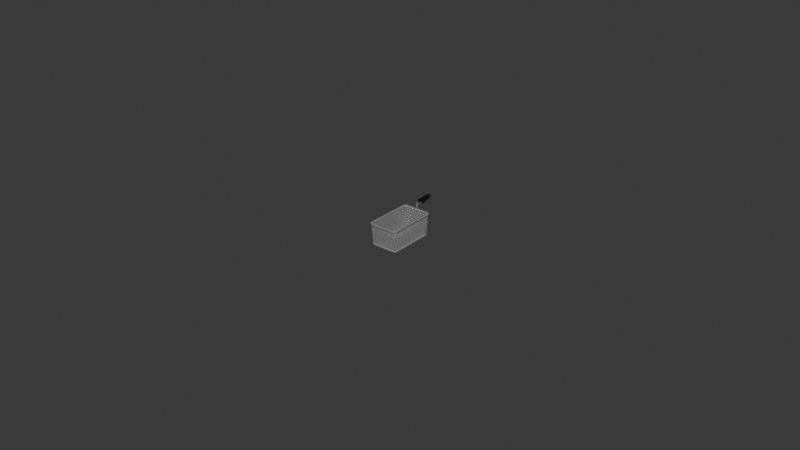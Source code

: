 # Source: fryer-basket.blend  (saved by Blender 4.1.24; exported with 4.5.12 LTS)
import bpy
from mathutils import Matrix  # noqa: F401  (used for matrix-valued properties, if any)

bpy.ops.wm.read_factory_settings(use_empty=True)
scene = bpy.context.scene
scene.name = 'Scene'

# ---- collections
col_collection = bpy.data.collections.new('Collection'); scene.collection.children.link(col_collection)
col_basket = bpy.data.collections.new('Basket'); col_collection.children.link(col_basket)
col_handle = bpy.data.collections.new('handle'); col_basket.children.link(col_handle)

# ---- materials (node trees are filled in below, after node groups)
mat_material_003 = bpy.data.materials.new('Material.003')
mat_material_003.use_transparent_shadow = False
mat_material_002 = bpy.data.materials.new('Material.002')
mat_material_002.use_transparent_shadow = False
mat_material_001 = bpy.data.materials.new('Material.001')
mat_material_001.use_transparent_shadow = False
mat_material_006 = bpy.data.materials.new('Material.006')
mat_material_006.use_transparent_shadow = False
mat_material_007 = bpy.data.materials.new('Material.007')
mat_material_007.use_transparent_shadow = False
mat_material_008 = bpy.data.materials.new('Material.008')
mat_material_008.use_transparent_shadow = False
mat_material_009 = bpy.data.materials.new('Material.009')
mat_material_009.use_transparent_shadow = False
mat_material_010 = bpy.data.materials.new('Material.010')
mat_material_010.use_transparent_shadow = False
mat_material_011 = bpy.data.materials.new('Material.011')
mat_material_011.use_transparent_shadow = False
mat_material_012 = bpy.data.materials.new('Material.012')
mat_material_012.use_transparent_shadow = False
mat_material_013 = bpy.data.materials.new('Material.013')
mat_material_013.use_transparent_shadow = False
mat_material_014 = bpy.data.materials.new('Material.014')
mat_material_014.use_transparent_shadow = False
mat_material_015 = bpy.data.materials.new('Material.015')
mat_material_015.use_transparent_shadow = False
mat_material_016 = bpy.data.materials.new('Material.016')
mat_material_016.use_transparent_shadow = False
mat_material_004 = bpy.data.materials.new('Material.004')
mat_material_004.use_transparent_shadow = False
mat_material_005 = bpy.data.materials.new('Material.005')
mat_material_005.use_transparent_shadow = False
mat_material_017 = bpy.data.materials.new('Material.017')
mat_material_017.use_transparent_shadow = False

# ---- material node trees
mat_material_003.use_nodes = True; mat_material_003.node_tree.nodes.clear()
_N = mat_material_003.node_tree.nodes; _L = mat_material_003.node_tree.links
n0 = _N.new('ShaderNodeBsdfPrincipled'); n0.name = 'Principled BSDF'; n0.location = (10, 300)
n0.inputs[0].default_value = (0.5395, 0.5395, 0.5395, 1.0)
n0.inputs[1].default_value = 0.6
n0.inputs[2].default_value = 0.0
n1 = _N.new('ShaderNodeOutputMaterial'); n1.name = 'Material Output'; n1.location = (300, 300)
_L.new(n0.outputs[0], n1.inputs[0])
n1.is_active_output = True
mat_material_002.use_nodes = True; mat_material_002.node_tree.nodes.clear()
_N = mat_material_002.node_tree.nodes; _L = mat_material_002.node_tree.links
n0 = _N.new('ShaderNodeBsdfPrincipled'); n0.name = 'Principled BSDF'; n0.location = (10, 300)
n0.inputs[0].default_value = (0.5395, 0.5395, 0.5395, 1.0)
n0.inputs[1].default_value = 0.6
n0.inputs[2].default_value = 0.0
n1 = _N.new('ShaderNodeOutputMaterial'); n1.name = 'Material Output'; n1.location = (300, 300)
_L.new(n0.outputs[0], n1.inputs[0])
n1.is_active_output = True
mat_material_001.use_nodes = True; mat_material_001.node_tree.nodes.clear()
_N = mat_material_001.node_tree.nodes; _L = mat_material_001.node_tree.links
n0 = _N.new('ShaderNodeBsdfPrincipled'); n0.name = 'Principled BSDF'; n0.location = (10, 300)
n0.inputs[0].default_value = (0.5404, 0.5404, 0.5404, 1.0)
n0.inputs[1].default_value = 0.6
n0.inputs[2].default_value = 0.0
n1 = _N.new('ShaderNodeOutputMaterial'); n1.name = 'Material Output'; n1.location = (300, 300)
_L.new(n0.outputs[0], n1.inputs[0])
n1.is_active_output = True
mat_material_006.use_nodes = True; mat_material_006.node_tree.nodes.clear()
_N = mat_material_006.node_tree.nodes; _L = mat_material_006.node_tree.links
n0 = _N.new('ShaderNodeBsdfPrincipled'); n0.name = 'Principled BSDF'; n0.location = (10, 300)
n0.inputs[0].default_value = (0.5395, 0.5395, 0.5395, 1.0)
n0.inputs[1].default_value = 0.6
n0.inputs[2].default_value = 0.0
n1 = _N.new('ShaderNodeOutputMaterial'); n1.name = 'Material Output'; n1.location = (300, 300)
_L.new(n0.outputs[0], n1.inputs[0])
n1.is_active_output = True
mat_material_007.use_nodes = True; mat_material_007.node_tree.nodes.clear()
_N = mat_material_007.node_tree.nodes; _L = mat_material_007.node_tree.links
n0 = _N.new('ShaderNodeBsdfPrincipled'); n0.name = 'Principled BSDF'; n0.location = (10, 300)
n0.inputs[0].default_value = (0.5395, 0.5395, 0.5395, 1.0)
n0.inputs[1].default_value = 0.6
n0.inputs[2].default_value = 0.0
n1 = _N.new('ShaderNodeOutputMaterial'); n1.name = 'Material Output'; n1.location = (300, 300)
_L.new(n0.outputs[0], n1.inputs[0])
n1.is_active_output = True
mat_material_008.use_nodes = True; mat_material_008.node_tree.nodes.clear()
_N = mat_material_008.node_tree.nodes; _L = mat_material_008.node_tree.links
n0 = _N.new('ShaderNodeBsdfPrincipled'); n0.name = 'Principled BSDF'; n0.location = (10, 300)
n0.inputs[0].default_value = (0.5395, 0.5395, 0.5395, 1.0)
n0.inputs[1].default_value = 0.6
n0.inputs[2].default_value = 0.0
n1 = _N.new('ShaderNodeOutputMaterial'); n1.name = 'Material Output'; n1.location = (300, 300)
_L.new(n0.outputs[0], n1.inputs[0])
n1.is_active_output = True
mat_material_009.use_nodes = True; mat_material_009.node_tree.nodes.clear()
_N = mat_material_009.node_tree.nodes; _L = mat_material_009.node_tree.links
n0 = _N.new('ShaderNodeBsdfPrincipled'); n0.name = 'Principled BSDF'; n0.location = (10, 300)
n0.inputs[0].default_value = (0.5395, 0.5395, 0.5395, 1.0)
n0.inputs[1].default_value = 0.6
n0.inputs[2].default_value = 0.0
n1 = _N.new('ShaderNodeOutputMaterial'); n1.name = 'Material Output'; n1.location = (300, 300)
_L.new(n0.outputs[0], n1.inputs[0])
n1.is_active_output = True
mat_material_010.use_nodes = True; mat_material_010.node_tree.nodes.clear()
_N = mat_material_010.node_tree.nodes; _L = mat_material_010.node_tree.links
n0 = _N.new('ShaderNodeBsdfPrincipled'); n0.name = 'Principled BSDF'; n0.location = (10, 300)
n0.inputs[0].default_value = (0.5395, 0.5395, 0.5395, 1.0)
n0.inputs[1].default_value = 0.6
n0.inputs[2].default_value = 0.0
n1 = _N.new('ShaderNodeOutputMaterial'); n1.name = 'Material Output'; n1.location = (300, 300)
_L.new(n0.outputs[0], n1.inputs[0])
n1.is_active_output = True
mat_material_011.use_nodes = True; mat_material_011.node_tree.nodes.clear()
_N = mat_material_011.node_tree.nodes; _L = mat_material_011.node_tree.links
n0 = _N.new('ShaderNodeBsdfPrincipled'); n0.name = 'Principled BSDF'; n0.location = (10, 300)
n0.inputs[0].default_value = (0.5395, 0.5395, 0.5395, 1.0)
n0.inputs[1].default_value = 0.6
n0.inputs[2].default_value = 0.0
n1 = _N.new('ShaderNodeOutputMaterial'); n1.name = 'Material Output'; n1.location = (300, 300)
_L.new(n0.outputs[0], n1.inputs[0])
n1.is_active_output = True
mat_material_012.use_nodes = True; mat_material_012.node_tree.nodes.clear()
_N = mat_material_012.node_tree.nodes; _L = mat_material_012.node_tree.links
n0 = _N.new('ShaderNodeBsdfPrincipled'); n0.name = 'Principled BSDF'; n0.location = (10, 300)
n0.inputs[0].default_value = (0.5395, 0.5395, 0.5395, 1.0)
n0.inputs[1].default_value = 0.6
n0.inputs[2].default_value = 0.0
n1 = _N.new('ShaderNodeOutputMaterial'); n1.name = 'Material Output'; n1.location = (300, 300)
_L.new(n0.outputs[0], n1.inputs[0])
n1.is_active_output = True
mat_material_013.use_nodes = True; mat_material_013.node_tree.nodes.clear()
_N = mat_material_013.node_tree.nodes; _L = mat_material_013.node_tree.links
n0 = _N.new('ShaderNodeBsdfPrincipled'); n0.name = 'Principled BSDF'; n0.location = (10, 300)
n0.inputs[0].default_value = (0.5395, 0.5395, 0.5395, 1.0)
n0.inputs[1].default_value = 0.6
n0.inputs[2].default_value = 0.0
n1 = _N.new('ShaderNodeOutputMaterial'); n1.name = 'Material Output'; n1.location = (300, 300)
_L.new(n0.outputs[0], n1.inputs[0])
n1.is_active_output = True
mat_material_014.use_nodes = True; mat_material_014.node_tree.nodes.clear()
_N = mat_material_014.node_tree.nodes; _L = mat_material_014.node_tree.links
n0 = _N.new('ShaderNodeBsdfPrincipled'); n0.name = 'Principled BSDF'; n0.location = (10, 300)
n0.inputs[0].default_value = (0.5395, 0.5395, 0.5395, 1.0)
n0.inputs[1].default_value = 0.6
n0.inputs[2].default_value = 0.0
n1 = _N.new('ShaderNodeOutputMaterial'); n1.name = 'Material Output'; n1.location = (300, 300)
_L.new(n0.outputs[0], n1.inputs[0])
n1.is_active_output = True
mat_material_015.use_nodes = True; mat_material_015.node_tree.nodes.clear()
_N = mat_material_015.node_tree.nodes; _L = mat_material_015.node_tree.links
n0 = _N.new('ShaderNodeBsdfPrincipled'); n0.name = 'Principled BSDF'; n0.location = (10, 300)
n0.inputs[0].default_value = (0.5395, 0.5395, 0.5395, 1.0)
n0.inputs[1].default_value = 0.6
n0.inputs[2].default_value = 0.0
n1 = _N.new('ShaderNodeOutputMaterial'); n1.name = 'Material Output'; n1.location = (300, 300)
_L.new(n0.outputs[0], n1.inputs[0])
n1.is_active_output = True
mat_material_016.use_nodes = True; mat_material_016.node_tree.nodes.clear()
_N = mat_material_016.node_tree.nodes; _L = mat_material_016.node_tree.links
n0 = _N.new('ShaderNodeBsdfPrincipled'); n0.name = 'Principled BSDF'; n0.location = (10, 300)
n0.inputs[0].default_value = (0.5395, 0.5395, 0.5395, 1.0)
n0.inputs[1].default_value = 0.6
n0.inputs[2].default_value = 0.0
n1 = _N.new('ShaderNodeOutputMaterial'); n1.name = 'Material Output'; n1.location = (300, 300)
_L.new(n0.outputs[0], n1.inputs[0])
n1.is_active_output = True
mat_material_004.use_nodes = True; mat_material_004.node_tree.nodes.clear()
_N = mat_material_004.node_tree.nodes; _L = mat_material_004.node_tree.links
n0 = _N.new('ShaderNodeBsdfPrincipled'); n0.name = 'Principled BSDF'; n0.location = (10, 300)
n0.inputs[0].default_value = (0.5395, 0.5395, 0.5395, 1.0)
n0.inputs[1].default_value = 0.6
n0.inputs[2].default_value = 0.0
n1 = _N.new('ShaderNodeOutputMaterial'); n1.name = 'Material Output'; n1.location = (300, 300)
_L.new(n0.outputs[0], n1.inputs[0])
n1.is_active_output = True
mat_material_005.use_nodes = True; mat_material_005.node_tree.nodes.clear()
_N = mat_material_005.node_tree.nodes; _L = mat_material_005.node_tree.links
n0 = _N.new('ShaderNodeBsdfPrincipled'); n0.name = 'Principled BSDF'; n0.location = (10, 300)
n0.inputs[0].default_value = (0.5395, 0.5395, 0.5395, 1.0)
n0.inputs[1].default_value = 0.6
n0.inputs[2].default_value = 0.0
n1 = _N.new('ShaderNodeOutputMaterial'); n1.name = 'Material Output'; n1.location = (300, 300)
_L.new(n0.outputs[0], n1.inputs[0])
n1.is_active_output = True
mat_material_017.use_nodes = True; mat_material_017.node_tree.nodes.clear()
_N = mat_material_017.node_tree.nodes; _L = mat_material_017.node_tree.links
n0 = _N.new('ShaderNodeBsdfPrincipled'); n0.name = 'Principled BSDF'; n0.location = (10, 300)
n0.inputs[0].default_value = (0.0, 0.0, 0.0, 1.0)
n0.inputs[2].default_value = 0.7205
n1 = _N.new('ShaderNodeOutputMaterial'); n1.name = 'Material Output'; n1.location = (300, 300)
_L.new(n0.outputs[0], n1.inputs[0])
n1.is_active_output = True

# ---- world
world_world = bpy.data.worlds.new('World'); scene.world = world_world
world_world.use_nodes = True; world_world.node_tree.nodes.clear()
_N = world_world.node_tree.nodes; _L = world_world.node_tree.links
n0 = _N.new('ShaderNodeOutputWorld'); n0.name = 'World Output'; n0.location = (300, 300)
n1 = _N.new('ShaderNodeBackground'); n1.name = 'Background'; n1.location = (10, 300)
n1.inputs[0].default_value = (0.05088, 0.05088, 0.05088, 1.0)
_L.new(n1.outputs[0], n0.inputs[0])
n0.is_active_output = True
world_world.color = (0.05088, 0.05088, 0.05088)
world_world.use_sun_shadow = False
world_world.sun_shadow_jitter_overblur = 0.0

# ---- meshes
me_cube_009 = bpy.data.meshes.new('Cube.009')
me_cube_009.from_pydata([(-0.005204, 0.0084, -0.005377), (-0.0008137, 0.01902, -0.003965), (-0.004541, 0.0131, -0.004753), (-0.003607, 0.01616, -0.004346), (-0.002432, 0.01814, -0.004083), (-0.0008137, 0.0179, 0.007557), (-0.005204, 0.007206, 0.006895), (-0.002432, 0.01701, 0.007501), (-0.003607, 0.01502, 0.007378), (-0.004541, 0.01193, 0.007187), (0.0008137, 0.01902, -0.003965), (0.005204, 0.0084, -0.005377), (0.002432, 0.01814, -0.004083), (0.003607, 0.01616, -0.004346), (0.004541, 0.0131, -0.004753), (0.005204, 0.007206, 0.006895), (0.0008137, 0.0179, 0.007557), (0.004541, 0.01193, 0.007187), (0.003607, 0.01502, 0.007378), (0.002432, 0.01701, 0.007501), (-0.005713, 0.04247, 0.01005), (-0.001708, 0.04467, 0.01019), (-0.001708, 0.0458, -0.001392), (-0.005713, 0.04361, -0.001683), (-0.009422, 0.03618, 0.009666), (-0.009422, 0.03736, -0.002513), (-0.01227, 0.02677, 0.009084), (-0.01227, 0.02802, -0.003755), (-0.01383, 0.01567, 0.008397), (-0.01383, 0.017, -0.00522), (0.01227, 0.02677, 0.009084), (0.01383, 0.01567, 0.008397), (0.01383, 0.017, -0.00522), (0.01227, 0.02802, -0.003755), (0.009422, 0.03618, 0.009666), (0.009422, 0.03736, -0.002513), (0.005713, 0.04247, 0.01005), (0.005713, 0.04361, -0.001683), (0.001708, 0.04467, 0.01019), (0.001708, 0.0458, -0.001392), (-0.01073, -0.05298, -0.01452), (-0.01827, -0.04495, -0.01345), (-0.01453, -0.04624, -0.01311), (-0.0163, -0.05063, -0.01421), (0.01827, -0.04495, -0.01345), (0.01073, -0.05298, -0.01452), (0.01453, -0.04624, -0.01311), (0.0163, -0.05063, -0.01421), (0.01073, -0.05478, 0.004038), (0.01827, -0.0467, 0.004538), (0.01453, -0.0479, 0.003958), (0.0163, -0.05241, 0.004185), (-0.01827, -0.0467, 0.004538), (-0.01073, -0.05478, 0.004038), (-0.01453, -0.0479, 0.003958), (-0.0163, -0.05241, 0.004185), (-0.007687, -0.03598, -0.006497), (-0.01045, -0.03987, -0.01179), (-0.00744, -0.03118, -0.01034), (-0.008496, -0.03694, -0.009864), (-0.01045, -0.04139, 0.003882), (-0.007687, -0.03656, -0.0005576), (-0.00744, -0.03259, 0.004136), (-0.008496, -0.03815, 0.002561), (0.01045, -0.03987, -0.01179), (0.007687, -0.03598, -0.006497), (0.00744, -0.03118, -0.01034), (0.008496, -0.03694, -0.009864), (0.007687, -0.03656, -0.0005576), (0.01045, -0.04139, 0.003882), (0.00744, -0.03259, 0.004136), (0.008496, -0.03815, 0.002561)], [], [(22, 21, 38, 39), (15, 17, 14, 11), (57, 64, 46, 45, 40, 42), (45, 48, 53, 40), (15, 70, 69, 50, 49, 31), (21, 22, 23, 20), (20, 23, 25, 24), (24, 25, 27, 26), (26, 27, 29, 28), (31, 32, 33, 30), (30, 33, 35, 34), (34, 35, 37, 36), (36, 37, 39, 38), (64, 66, 11, 32, 44, 46), (32, 31, 49, 44), (7, 5, 21, 20), (1, 4, 23, 22), (8, 7, 20, 24), (4, 3, 25, 23), (9, 8, 24, 26), (3, 2, 27, 25), (6, 9, 26, 28), (2, 0, 29, 27), (17, 15, 31, 30), (11, 14, 33, 32), (18, 17, 30, 34), (14, 13, 35, 33), (19, 18, 34, 36), (13, 12, 37, 35), (16, 19, 36, 38), (12, 10, 39, 37), (6, 62, 61, 56, 58, 0), (10, 1, 22, 39), (60, 62, 6, 28, 52, 54), (5, 16, 38, 21), (68, 70, 15, 11, 66, 65), (17, 18, 13, 14), (18, 19, 12, 13), (19, 16, 10, 12), (16, 5, 1, 10), (5, 7, 4, 1), (7, 8, 3, 4), (8, 9, 2, 3), (9, 6, 0, 2), (69, 60, 54, 53, 48, 50), (0, 58, 57, 42, 41, 29), (40, 43, 42), (43, 41, 42), (44, 47, 46), (47, 45, 46), (48, 51, 50), (51, 49, 50), (52, 55, 54), (55, 53, 54), (40, 53, 55, 43), (43, 55, 52, 41), (48, 45, 47, 51), (51, 47, 44, 49), (41, 52, 28, 29), (56, 59, 58), (59, 57, 58), (60, 63, 62), (63, 61, 62), (64, 67, 66), (67, 65, 66), (68, 71, 70), (71, 69, 70), (56, 65, 67, 59), (59, 67, 64, 57), (68, 61, 63, 71), (71, 63, 60, 69), (61, 68, 65, 56)])
_uv = me_cube_009.uv_layers.new(name='UVMap')
_uv.uv.foreach_set('vector', [0.375, 0.3568, 0.625, 0.3568, 0.625, 0.3932, 0.375, 0.3932, 0.6967, 0.5901, 0.702, 0.5764, 0.298, 0.5764, 0.3033, 0.5901, 0.1712, 0.7055, 0.3288, 0.7055, 0.3513, 0.7271, 0.3211, 0.75, 0.1789, 0.75, 0.1487, 0.7271, 0.375, 0.8039, 0.625, 0.8039, 0.625, 0.9461, 0.375, 0.9461, 0.6967, 0.5901, 0.6874, 0.6808, 0.6712, 0.7055, 0.6487, 0.7271, 0.625, 0.7297, 0.625, 0.5729, 0.625, 0.3568, 0.375, 0.3568, 0.3733, 0.3143, 0.6267, 0.3143, 0.6267, 0.3143, 0.3733, 0.3143, 0.375, 0.25, 0.625, 0.25, 0.625, 0.25, 0.375, 0.25, 0.3747, 0.2061, 0.6253, 0.2061, 0.6253, 0.2061, 0.3747, 0.2061, 0.375, 0.1771, 0.625, 0.1771, 0.625, 0.5729, 0.375, 0.5729, 0.3747, 0.5439, 0.6253, 0.5439, 0.6253, 0.5439, 0.3747, 0.5439, 0.375, 0.5, 0.625, 0.5, 0.625, 0.5, 0.375, 0.5, 0.3733, 0.4357, 0.6267, 0.4357, 0.6267, 0.4357, 0.3733, 0.4357, 0.375, 0.3932, 0.625, 0.3932, 0.3288, 0.7055, 0.3126, 0.6808, 0.3033, 0.5901, 0.375, 0.5729, 0.375, 0.7297, 0.3513, 0.7271, 0.375, 0.5729, 0.625, 0.5729, 0.625, 0.7297, 0.375, 0.7297, 0.7767, 0.5618, 0.759, 0.5592, 0.7682, 0.5, 0.8104, 0.5055, 0.241, 0.5592, 0.2233, 0.5618, 0.1896, 0.5055, 0.2318, 0.5, 0.789, 0.5675, 0.7767, 0.5618, 0.8104, 0.5055, 0.847, 0.5214, 0.2233, 0.5618, 0.211, 0.5675, 0.153, 0.5214, 0.1896, 0.5055, 0.798, 0.5764, 0.789, 0.5675, 0.847, 0.5214, 0.8683, 0.545, 0.211, 0.5675, 0.202, 0.5764, 0.1317, 0.545, 0.153, 0.5214, 0.8033, 0.5901, 0.798, 0.5764, 0.8683, 0.545, 0.875, 0.5729, 0.202, 0.5764, 0.1967, 0.5901, 0.125, 0.5729, 0.1317, 0.545, 0.702, 0.5764, 0.6967, 0.5901, 0.625, 0.5729, 0.6317, 0.545, 0.3033, 0.5901, 0.298, 0.5764, 0.3683, 0.545, 0.375, 0.5729, 0.711, 0.5675, 0.702, 0.5764, 0.6317, 0.545, 0.653, 0.5214, 0.298, 0.5764, 0.289, 0.5675, 0.347, 0.5214, 0.3683, 0.545, 0.7233, 0.5618, 0.711, 0.5675, 0.653, 0.5214, 0.6896, 0.5055, 0.289, 0.5675, 0.2767, 0.5618, 0.3104, 0.5055, 0.347, 0.5214, 0.741, 0.5592, 0.7233, 0.5618, 0.6896, 0.5055, 0.7318, 0.5, 0.2767, 0.5618, 0.259, 0.5592, 0.2682, 0.5, 0.3104, 0.5055, 0.8033, 0.5901, 0.8126, 0.6808, 0.6266, 0.6908, 0.3734, 0.6908, 0.1874, 0.6808, 0.1967, 0.5901, 0.259, 0.5592, 0.241, 0.5592, 0.2318, 0.5, 0.2682, 0.5, 0.8288, 0.7055, 0.8126, 0.6808, 0.8033, 0.5901, 0.875, 0.5729, 0.875, 0.7297, 0.8513, 0.7271, 0.759, 0.5592, 0.741, 0.5592, 0.7318, 0.5, 0.7682, 0.5, 0.5752, 0.6908, 0.6874, 0.6808, 0.6967, 0.5901, 0.3033, 0.5901, 0.3126, 0.6808, 0.4248, 0.6908, 0.702, 0.5764, 0.711, 0.5675, 0.289, 0.5675, 0.298, 0.5764, 0.711, 0.5675, 0.7233, 0.5618, 0.2767, 0.5618, 0.289, 0.5675, 0.7233, 0.5618, 0.741, 0.5592, 0.259, 0.5592, 0.2767, 0.5618, 0.741, 0.5592, 0.759, 0.5592, 0.241, 0.5592, 0.259, 0.5592, 0.759, 0.5592, 0.7767, 0.5618, 0.2233, 0.5618, 0.241, 0.5592, 0.7767, 0.5618, 0.789, 0.5675, 0.211, 0.5675, 0.2233, 0.5618, 0.789, 0.5675, 0.798, 0.5764, 0.202, 0.5764, 0.211, 0.5675, 0.798, 0.5764, 0.8033, 0.5901, 0.1967, 0.5901, 0.202, 0.5764, 0.6712, 0.7055, 0.8288, 0.7055, 0.8513, 0.7271, 0.8211, 0.75, 0.6789, 0.75, 0.6487, 0.7271, 0.1967, 0.5901, 0.1874, 0.6808, 0.1712, 0.7055, 0.1487, 0.7271, 0.125, 0.7297, 0.125, 0.5729, 0.1376, 0.7379, 0.1348, 0.7405, 0.1487, 0.7271, 0.1348, 0.7405, 0.125, 0.7297, 0.1487, 0.7271, 0.3788, 0.7538, 0.375, 0.7669, 0.385, 0.7786, 0.375, 0.7669, 0.375, 0.8039, 0.385, 0.7786, 0.625, 0.7486, 0.625, 0.7436, 0.6181, 0.7322, 0.625, 0.7436, 0.625, 0.7297, 0.6181, 0.7322, 0.625, 0.02033, 0.625, 0.006376, 0.6181, 0.01785, 0.625, 0.006376, 0.625, 0.00144, 0.6181, 0.01785, 0.375, 0.9461, 0.625, 0.9461, 0.6239, 1.0, 0.3761, 1.0, 0.3761, 0.0, 0.6239, 0.0, 0.625, 0.02033, 0.375, 0.02033, 0.625, 0.8039, 0.375, 0.8039, 0.3761, 0.75, 0.6239, 0.75, 0.6239, 0.75, 0.3761, 0.75, 0.375, 0.7297, 0.625, 0.7297, 0.375, 0.02033, 0.625, 0.02033, 0.625, 0.1771, 0.375, 0.1771, 0.3734, 0.6908, 0.2342, 0.6908, 0.1874, 0.6808, 0.2342, 0.6908, 0.1736, 0.6908, 0.1874, 0.6808, 0.8288, 0.7055, 0.8182, 0.6946, 0.8126, 0.6808, 0.8182, 0.6946, 0.8135, 0.6892, 0.8126, 0.6808, 0.3288, 0.7055, 0.3182, 0.6946, 0.3126, 0.6808, 0.3182, 0.6946, 0.3135, 0.6892, 0.3126, 0.6808, 0.5752, 0.6908, 0.6563, 0.6908, 0.6874, 0.6808, 0.6563, 0.6908, 0.7059, 0.6908, 0.6874, 0.6808, 0.3734, 0.6908, 0.4248, 0.6908, 0.3136, 0.6908, 0.1864, 0.6908, 0.1864, 0.6908, 0.3136, 0.6908, 0.3288, 0.7055, 0.1712, 0.7055, 0.5752, 0.6908, 0.6266, 0.6908, 0.8136, 0.6908, 0.6864, 0.6908, 0.6864, 0.6908, 0.8136, 0.6908, 0.8288, 0.7055, 0.6712, 0.7055, 0.6266, 0.6908, 0.5752, 0.6908, 0.4248, 0.6908, 0.3734, 0.6908])
me_cube_009.materials.append(mat_material_017)
me_cube_009.update()

# ---- curves / text
cu_cube_006 = bpy.data.curves.new('Cube.006', 'CURVE')
cu_cube_006.dimensions = '3D'
_sp = cu_cube_006.splines.new('POLY'); _sp.points.add(15)
_sp.points.foreach_set('co', [-0.08063, -0.1503, 0.06462, 0.0, -0.07323, -0.1522, 0.06462, 0.0, 0.07323, -0.1522, 0.06462, 0.0, 0.08063, -0.1503, 0.06462, 0.0, 0.08604, -0.1448, 0.06462, 0.0, 0.08802, -0.1374, 0.06462, 0.0, 0.08802, 0.1374, 0.06462, 0.0, 0.08604, 0.1448, 0.06462, 0.0, 0.08063, 0.1503, 0.06462, 0.0, 0.07323, 0.1522, 0.06462, 0.0, -0.07323, 0.1522, 0.06462, 0.0, -0.08063, 0.1503, 0.06462, 0.0, -0.08604, 0.1448, 0.06462, 0.0, -0.08802, 0.1374, 0.06462, 0.0, -0.08802, -0.1374, 0.06462, 0.0, -0.08604, -0.1448, 0.06462, 0.0])
_sp.points.foreach_set('radius', [0.97, 0.97, 0.97, 0.97, 0.97, 0.97, 0.97, 0.97, 0.97, 0.97, 0.97, 0.97, 0.97, 0.97, 0.97, 0.97])
_sp.order_v = 0
_sp.resolution_v = 0
_sp.use_cyclic_u = True
_sp.use_endpoint_u = True
_sp.use_smooth = False
_sp = cu_cube_006.splines.new('POLY'); _sp.points.add(15)
_sp.points.foreach_set('co', [0.07832, 0.1315, -0.06462, 0.0, 0.0803, 0.1241, -0.06462, 0.0, 0.0803, -0.1241, -0.06462, 0.0, 0.07832, -0.1315, -0.06462, 0.0, 0.07291, -0.1369, -0.06462, 0.0, 0.06551, -0.1389, -0.06462, 0.0, -0.06551, -0.1389, -0.06462, 0.0, -0.07291, -0.1369, -0.06462, 0.0, -0.07832, -0.1315, -0.06462, 0.0, -0.0803, -0.1241, -0.06462, 0.0, -0.0803, 0.1241, -0.06462, 0.0, -0.07832, 0.1315, -0.06462, 0.0, -0.07291, 0.1369, -0.06462, 0.0, -0.06551, 0.1389, -0.06462, 0.0, 0.06551, 0.1389, -0.06462, 0.0, 0.07291, 0.1369, -0.06462, 0.0])
_sp.points.foreach_set('radius', [0.97, 0.97, 0.97, 0.97, 0.97, 0.97, 0.97, 0.97, 0.97, 0.97, 0.97, 0.97, 0.97, 0.97, 0.97, 0.97])
_sp.order_v = 0
_sp.resolution_v = 0
_sp.use_cyclic_u = True
_sp.use_endpoint_u = True
_sp.use_smooth = False
cu_cube_006.materials.append(mat_material_003)
cu_cube_006.bevel_depth = 0.007
cu_cube_006.fill_mode = 'FULL'
cu_cube_007 = bpy.data.curves.new('Cube.007', 'CURVE')
cu_cube_007.dimensions = '3D'
_sp = cu_cube_007.splines.new('POLY'); _sp.points.add(2)
_sp.points.foreach_set('co', [0.0002435, -1.229e-08, -0.04304, 0.0, -0.08003, -1.229e-08, -0.04304, 0.0, -0.08762, 5.942e-09, 0.0862, 0.0])
_sp.points.foreach_set('radius', [0.05215, 0.05215, 0.05215])
_sp.order_v = 0
_sp.resolution_v = 0
_sp.use_endpoint_u = True
_sp.use_smooth = False
_sp = cu_cube_007.splines.new('POLY'); _sp.points.add(2)
_sp.points.foreach_set('co', [-0.0002435, -1.229e-08, -0.04304, 0.0, 0.08003, -1.229e-08, -0.04304, 0.0, 0.08762, 5.942e-09, 0.0862, 0.0])
_sp.points.foreach_set('radius', [0.05215, 0.05215, 0.05215])
_sp.order_v = 0
_sp.resolution_v = 0
_sp.use_endpoint_u = True
_sp.use_smooth = False
cu_cube_007.materials.append(mat_material_002)
cu_cube_007.bevel_depth = 0.05
cu_cube_007.fill_mode = 'FULL'
cu_cube_008 = bpy.data.curves.new('Cube.008', 'CURVE')
cu_cube_008.dimensions = '3D'
_sp = cu_cube_008.splines.new('POLY'); _sp.points.add(2)
_sp.points.foreach_set('co', [0.1419, -0.1501, 0.06696, 0.0, 0.1419, -0.137, -0.06221, 0.0, 0.1419, 7.452e-05, -0.06221, 0.0])
_sp.points.foreach_set('radius', [0.122, 0.122, 0.122])
_sp.order_v = 0
_sp.resolution_v = 0
_sp.use_endpoint_u = True
_sp.use_smooth = False
_sp = cu_cube_008.splines.new('POLY'); _sp.points.add(2)
_sp.points.foreach_set('co', [0.1419, 0.1501, 0.06696, 0.0, 0.1419, 0.137, -0.06221, 0.0, 0.1419, -7.452e-05, -0.06221, 0.0])
_sp.points.foreach_set('radius', [0.122, 0.122, 0.122])
_sp.order_v = 0
_sp.resolution_v = 0
_sp.use_endpoint_u = True
_sp.use_smooth = False
cu_cube_008.materials.append(mat_material_001)
cu_cube_008.bevel_depth = 0.02
cu_cube_008.fill_mode = 'FULL'
cu_cube_004 = bpy.data.curves.new('Cube.004', 'CURVE')
cu_cube_004.dimensions = '3D'
_sp = cu_cube_004.splines.new('POLY'); _sp.points.add(15)
_sp.points.foreach_set('co', [0.07766, 0.1304, 0.0, 0.0, 0.07963, 0.123, 0.0, 0.0, 0.07963, -0.123, 0.0, 0.0, 0.07766, -0.1304, 0.0, 0.0, 0.07229, -0.1358, 0.0, 0.0, 0.06496, -0.1377, 0.0, 0.0, -0.06496, -0.1377, 0.0, 0.0, -0.07229, -0.1358, 0.0, 0.0, -0.07766, -0.1304, 0.0, 0.0, -0.07963, -0.123, 0.0, 0.0, -0.07963, 0.123, 0.0, 0.0, -0.07766, 0.1304, 0.0, 0.0, -0.07229, 0.1358, 0.0, 0.0, -0.06496, 0.1377, 0.0, 0.0, 0.06496, 0.1377, 0.0, 0.0, 0.07229, 0.1358, 0.0, 0.0])
_sp.points.foreach_set('radius', [0.9619, 0.9619, 0.9619, 0.9619, 0.9619, 0.9619, 0.9619, 0.9619, 0.9619, 0.9619, 0.9619, 0.9619, 0.9619, 0.9619, 0.9619, 0.9619])
_sp.order_v = 0
_sp.resolution_v = 0
_sp.use_cyclic_u = True
_sp.use_endpoint_u = True
_sp.use_smooth = False
cu_cube_004.materials.append(mat_material_006)
cu_cube_004.bevel_depth = 0.0025
cu_cube_004.fill_mode = 'FULL'
cu_cube_009 = bpy.data.curves.new('Cube.009', 'CURVE')
cu_cube_009.dimensions = '3D'
_sp = cu_cube_009.splines.new('POLY'); _sp.points.add(15)
_sp.points.foreach_set('co', [0.07801, 0.1309, 0.0, 0.0, 0.07998, 0.1236, 0.0, 0.0, 0.07998, -0.1236, 0.0, 0.0, 0.07801, -0.1309, 0.0, 0.0, 0.07262, -0.1364, 0.0, 0.0, 0.06525, -0.1383, 0.0, 0.0, -0.06525, -0.1383, 0.0, 0.0, -0.07262, -0.1364, 0.0, 0.0, -0.07801, -0.1309, 0.0, 0.0, -0.07998, -0.1236, 0.0, 0.0, -0.07998, 0.1236, 0.0, 0.0, -0.07801, 0.1309, 0.0, 0.0, -0.07262, 0.1364, 0.0, 0.0, -0.06525, 0.1383, 0.0, 0.0, 0.06525, 0.1383, 0.0, 0.0, 0.07262, 0.1364, 0.0, 0.0])
_sp.points.foreach_set('radius', [0.9662, 0.9662, 0.9662, 0.9662, 0.9662, 0.9662, 0.9662, 0.9662, 0.9662, 0.9662, 0.9662, 0.9662, 0.9662, 0.9662, 0.9662, 0.9662])
_sp.order_v = 0
_sp.resolution_v = 0
_sp.use_cyclic_u = True
_sp.use_endpoint_u = True
_sp.use_smooth = False
cu_cube_009.materials.append(mat_material_007)
cu_cube_009.bevel_depth = 0.0025
cu_cube_009.fill_mode = 'FULL'
cu_cube_010 = bpy.data.curves.new('Cube.010', 'CURVE')
cu_cube_010.dimensions = '3D'
_sp = cu_cube_010.splines.new('POLY'); _sp.points.add(15)
_sp.points.foreach_set('co', [0.07859, 0.1319, 0.0, 0.0, 0.08058, 0.1245, 0.0, 0.0, 0.08058, -0.1245, 0.0, 0.0, 0.07859, -0.1319, 0.0, 0.0, 0.07316, -0.1374, 0.0, 0.0, 0.06574, -0.1394, 0.0, 0.0, -0.06574, -0.1394, 0.0, 0.0, -0.07316, -0.1374, 0.0, 0.0, -0.07859, -0.1319, 0.0, 0.0, -0.08058, -0.1245, 0.0, 0.0, -0.08058, 0.1245, 0.0, 0.0, -0.07859, 0.1319, 0.0, 0.0, -0.07316, 0.1374, 0.0, 0.0, -0.06574, 0.1394, 0.0, 0.0, 0.06574, 0.1394, 0.0, 0.0, 0.07316, 0.1374, 0.0, 0.0])
_sp.points.foreach_set('radius', [0.9734, 0.9734, 0.9734, 0.9734, 0.9734, 0.9734, 0.9734, 0.9734, 0.9734, 0.9734, 0.9734, 0.9734, 0.9734, 0.9734, 0.9734, 0.9734])
_sp.order_v = 0
_sp.resolution_v = 0
_sp.use_cyclic_u = True
_sp.use_endpoint_u = True
_sp.use_smooth = False
cu_cube_010.materials.append(mat_material_008)
cu_cube_010.bevel_depth = 0.0025
cu_cube_010.fill_mode = 'FULL'
cu_cube_011 = bpy.data.curves.new('Cube.011', 'CURVE')
cu_cube_011.dimensions = '3D'
_sp = cu_cube_011.splines.new('POLY'); _sp.points.add(15)
_sp.points.foreach_set('co', [0.07895, 0.1325, 0.0, 0.0, 0.08095, 0.125, 0.0, 0.0, 0.08095, -0.125, 0.0, 0.0, 0.07895, -0.1325, 0.0, 0.0, 0.07349, -0.138, 0.0, 0.0, 0.06604, -0.14, 0.0, 0.0, -0.06604, -0.14, 0.0, 0.0, -0.07349, -0.138, 0.0, 0.0, -0.07895, -0.1325, 0.0, 0.0, -0.08095, -0.125, 0.0, 0.0, -0.08095, 0.125, 0.0, 0.0, -0.07895, 0.1325, 0.0, 0.0, -0.07349, 0.138, 0.0, 0.0, -0.06604, 0.14, 0.0, 0.0, 0.06604, 0.14, 0.0, 0.0, 0.07349, 0.138, 0.0, 0.0])
_sp.points.foreach_set('radius', [0.9778, 0.9778, 0.9778, 0.9778, 0.9778, 0.9778, 0.9778, 0.9778, 0.9778, 0.9778, 0.9778, 0.9778, 0.9778, 0.9778, 0.9778, 0.9778])
_sp.order_v = 0
_sp.resolution_v = 0
_sp.use_cyclic_u = True
_sp.use_endpoint_u = True
_sp.use_smooth = False
cu_cube_011.materials.append(mat_material_009)
cu_cube_011.bevel_depth = 0.0025
cu_cube_011.fill_mode = 'FULL'
cu_cube_012 = bpy.data.curves.new('Cube.012', 'CURVE')
cu_cube_012.dimensions = '3D'
_sp = cu_cube_012.splines.new('POLY'); _sp.points.add(15)
_sp.points.foreach_set('co', [0.07913, 0.1328, 0.0, 0.0, 0.08113, 0.1253, 0.0, 0.0, 0.08113, -0.1253, 0.0, 0.0, 0.07913, -0.1328, 0.0, 0.0, 0.07366, -0.1383, 0.0, 0.0, 0.06618, -0.1403, 0.0, 0.0, -0.06618, -0.1403, 0.0, 0.0, -0.07366, -0.1383, 0.0, 0.0, -0.07913, -0.1328, 0.0, 0.0, -0.08113, -0.1253, 0.0, 0.0, -0.08113, 0.1253, 0.0, 0.0, -0.07913, 0.1328, 0.0, 0.0, -0.07366, 0.1383, 0.0, 0.0, -0.06618, 0.1403, 0.0, 0.0, 0.06618, 0.1403, 0.0, 0.0, 0.07366, 0.1383, 0.0, 0.0])
_sp.points.foreach_set('radius', [0.98, 0.98, 0.98, 0.98, 0.98, 0.98, 0.98, 0.98, 0.98, 0.98, 0.98, 0.98, 0.98, 0.98, 0.98, 0.98])
_sp.order_v = 0
_sp.resolution_v = 0
_sp.use_cyclic_u = True
_sp.use_endpoint_u = True
_sp.use_smooth = False
cu_cube_012.materials.append(mat_material_010)
cu_cube_012.bevel_depth = 0.0025
cu_cube_012.fill_mode = 'FULL'
cu_cube_013 = bpy.data.curves.new('Cube.013', 'CURVE')
cu_cube_013.dimensions = '3D'
_sp = cu_cube_013.splines.new('POLY'); _sp.points.add(15)
_sp.points.foreach_set('co', [0.07978, 0.1339, 0.0, 0.0, 0.0818, 0.1264, 0.0, 0.0, 0.0818, -0.1264, 0.0, 0.0, 0.07978, -0.1339, 0.0, 0.0, 0.07427, -0.1395, 0.0, 0.0, 0.06673, -0.1415, 0.0, 0.0, -0.06673, -0.1415, 0.0, 0.0, -0.07427, -0.1395, 0.0, 0.0, -0.07978, -0.1339, 0.0, 0.0, -0.0818, -0.1264, 0.0, 0.0, -0.0818, 0.1264, 0.0, 0.0, -0.07978, 0.1339, 0.0, 0.0, -0.07427, 0.1395, 0.0, 0.0, -0.06673, 0.1415, 0.0, 0.0, 0.06673, 0.1415, 0.0, 0.0, 0.07427, 0.1395, 0.0, 0.0])
_sp.points.foreach_set('radius', [0.9881, 0.9881, 0.9881, 0.9881, 0.9881, 0.9881, 0.9881, 0.9881, 0.9881, 0.9881, 0.9881, 0.9881, 0.9881, 0.9881, 0.9881, 0.9881])
_sp.order_v = 0
_sp.resolution_v = 0
_sp.use_cyclic_u = True
_sp.use_endpoint_u = True
_sp.use_smooth = False
cu_cube_013.materials.append(mat_material_011)
cu_cube_013.bevel_depth = 0.0025
cu_cube_013.fill_mode = 'FULL'
cu_cube_014 = bpy.data.curves.new('Cube.014', 'CURVE')
cu_cube_014.dimensions = '3D'
_sp = cu_cube_014.splines.new('POLY'); _sp.points.add(15)
_sp.points.foreach_set('co', [0.08049, 0.1351, 0.0, 0.0, 0.08252, 0.1275, 0.0, 0.0, 0.08252, -0.1275, 0.0, 0.0, 0.08049, -0.1351, 0.0, 0.0, 0.07492, -0.1407, 0.0, 0.0, 0.06732, -0.1427, 0.0, 0.0, -0.06732, -0.1427, 0.0, 0.0, -0.07492, -0.1407, 0.0, 0.0, -0.08049, -0.1351, 0.0, 0.0, -0.08252, -0.1275, 0.0, 0.0, -0.08252, 0.1275, 0.0, 0.0, -0.08049, 0.1351, 0.0, 0.0, -0.07492, 0.1407, 0.0, 0.0, -0.06732, 0.1427, 0.0, 0.0, 0.06732, 0.1427, 0.0, 0.0, 0.07492, 0.1407, 0.0, 0.0])
_sp.points.foreach_set('radius', [0.9968, 0.9968, 0.9968, 0.9968, 0.9968, 0.9968, 0.9968, 0.9968, 0.9968, 0.9968, 0.9968, 0.9968, 0.9968, 0.9968, 0.9968, 0.9968])
_sp.order_v = 0
_sp.resolution_v = 0
_sp.use_cyclic_u = True
_sp.use_endpoint_u = True
_sp.use_smooth = False
cu_cube_014.materials.append(mat_material_012)
cu_cube_014.bevel_depth = 0.0025
cu_cube_014.fill_mode = 'FULL'
cu_cube_015 = bpy.data.curves.new('Cube.015', 'CURVE')
cu_cube_015.dimensions = '3D'
_sp = cu_cube_015.splines.new('POLY'); _sp.points.add(15)
_sp.points.foreach_set('co', [0.08093, 0.1358, 0.0, 0.0, 0.08298, 0.1282, 0.0, 0.0, 0.08298, -0.1282, 0.0, 0.0, 0.08093, -0.1358, 0.0, 0.0, 0.07533, -0.1415, 0.0, 0.0, 0.06769, -0.1435, 0.0, 0.0, -0.06769, -0.1435, 0.0, 0.0, -0.07533, -0.1415, 0.0, 0.0, -0.08093, -0.1358, 0.0, 0.0, -0.08298, -0.1282, 0.0, 0.0, -0.08298, 0.1282, 0.0, 0.0, -0.08093, 0.1358, 0.0, 0.0, -0.07533, 0.1415, 0.0, 0.0, -0.06769, 0.1435, 0.0, 0.0, 0.06769, 0.1435, 0.0, 0.0, 0.07533, 0.1415, 0.0, 0.0])
_sp.points.foreach_set('radius', [1.002, 1.002, 1.002, 1.002, 1.002, 1.002, 1.002, 1.002, 1.002, 1.002, 1.002, 1.002, 1.002, 1.002, 1.002, 1.002])
_sp.order_v = 0
_sp.resolution_v = 0
_sp.use_cyclic_u = True
_sp.use_endpoint_u = True
_sp.use_smooth = False
cu_cube_015.materials.append(mat_material_013)
cu_cube_015.bevel_depth = 0.0025
cu_cube_015.fill_mode = 'FULL'
cu_cube_016 = bpy.data.curves.new('Cube.016', 'CURVE')
cu_cube_016.dimensions = '3D'
_sp = cu_cube_016.splines.new('POLY'); _sp.points.add(15)
_sp.points.foreach_set('co', [0.08124, 0.1364, 0.0, 0.0, 0.08329, 0.1287, 0.0, 0.0, 0.08329, -0.1287, 0.0, 0.0, 0.08124, -0.1364, 0.0, 0.0, 0.07562, -0.142, 0.0, 0.0, 0.06795, -0.1441, 0.0, 0.0, -0.06795, -0.1441, 0.0, 0.0, -0.07562, -0.142, 0.0, 0.0, -0.08124, -0.1364, 0.0, 0.0, -0.08329, -0.1287, 0.0, 0.0, -0.08329, 0.1287, 0.0, 0.0, -0.08124, 0.1364, 0.0, 0.0, -0.07562, 0.142, 0.0, 0.0, -0.06795, 0.1441, 0.0, 0.0, 0.06795, 0.1441, 0.0, 0.0, 0.07562, 0.142, 0.0, 0.0])
_sp.points.foreach_set('radius', [1.006, 1.006, 1.006, 1.006, 1.006, 1.006, 1.006, 1.006, 1.006, 1.006, 1.006, 1.006, 1.006, 1.006, 1.006, 1.006])
_sp.order_v = 0
_sp.resolution_v = 0
_sp.use_cyclic_u = True
_sp.use_endpoint_u = True
_sp.use_smooth = False
cu_cube_016.materials.append(mat_material_014)
cu_cube_016.bevel_depth = 0.0025
cu_cube_016.fill_mode = 'FULL'
cu_cube_017 = bpy.data.curves.new('Cube.017', 'CURVE')
cu_cube_017.dimensions = '3D'
_sp = cu_cube_017.splines.new('POLY'); _sp.points.add(15)
_sp.points.foreach_set('co', [0.0821, 0.1378, 0.0, 0.0, 0.08418, 0.13, 0.0, 0.0, 0.08418, -0.13, 0.0, 0.0, 0.0821, -0.1378, 0.0, 0.0, 0.07643, -0.1435, 0.0, 0.0, 0.06867, -0.1456, 0.0, 0.0, -0.06867, -0.1456, 0.0, 0.0, -0.07643, -0.1435, 0.0, 0.0, -0.0821, -0.1378, 0.0, 0.0, -0.08418, -0.13, 0.0, 0.0, -0.08418, 0.13, 0.0, 0.0, -0.0821, 0.1378, 0.0, 0.0, -0.07643, 0.1435, 0.0, 0.0, -0.06867, 0.1456, 0.0, 0.0, 0.06867, 0.1456, 0.0, 0.0, 0.07643, 0.1435, 0.0, 0.0])
_sp.points.foreach_set('radius', [1.017, 1.017, 1.017, 1.017, 1.017, 1.017, 1.017, 1.017, 1.017, 1.017, 1.017, 1.017, 1.017, 1.017, 1.017, 1.017])
_sp.order_v = 0
_sp.resolution_v = 0
_sp.use_cyclic_u = True
_sp.use_endpoint_u = True
_sp.use_smooth = False
cu_cube_017.materials.append(mat_material_015)
cu_cube_017.bevel_depth = 0.0025
cu_cube_017.fill_mode = 'FULL'
cu_cube_018 = bpy.data.curves.new('Cube.018', 'CURVE')
cu_cube_018.dimensions = '3D'
_sp = cu_cube_018.splines.new('POLY'); _sp.points.add(15)
_sp.points.foreach_set('co', [0.08333, 0.1399, 0.0, 0.0, 0.08544, 0.132, 0.0, 0.0, 0.08544, -0.132, 0.0, 0.0, 0.08333, -0.1399, 0.0, 0.0, 0.07757, -0.1457, 0.0, 0.0, 0.0697, -0.1478, 0.0, 0.0, -0.0697, -0.1478, 0.0, 0.0, -0.07757, -0.1457, 0.0, 0.0, -0.08333, -0.1399, 0.0, 0.0, -0.08544, -0.132, 0.0, 0.0, -0.08544, 0.132, 0.0, 0.0, -0.08333, 0.1399, 0.0, 0.0, -0.07757, 0.1457, 0.0, 0.0, -0.0697, 0.1478, 0.0, 0.0, 0.0697, 0.1478, 0.0, 0.0, 0.07757, 0.1457, 0.0, 0.0])
_sp.points.foreach_set('radius', [1.032, 1.032, 1.032, 1.032, 1.032, 1.032, 1.032, 1.032, 1.032, 1.032, 1.032, 1.032, 1.032, 1.032, 1.032, 1.032])
_sp.order_v = 0
_sp.resolution_v = 0
_sp.use_cyclic_u = True
_sp.use_endpoint_u = True
_sp.use_smooth = False
cu_cube_018.materials.append(mat_material_016)
cu_cube_018.bevel_depth = 0.0025
cu_cube_018.fill_mode = 'FULL'
cu_cube_003 = bpy.data.curves.new('Cube.003', 'CURVE')
cu_cube_003.dimensions = '3D'
_sp = cu_cube_003.splines.new('POLY'); _sp.points.add(14)
_sp.points.foreach_set('co', [-0.003529, -0.07988, -0.007369, 0.0, -0.003529, -0.07881, 0.002578, 0.0, -0.003529, -0.07851, 0.00714, 0.0, -0.003529, -0.07704, 0.01262, 0.0, -0.003529, -0.07228, 0.01663, 0.0, -0.003529, -0.06663, 0.0181, 0.0, -0.003529, -0.06012, 0.0181, 0.0, -0.003529, -0.05339, 0.01661, 0.0, -0.003529, -0.04845, 0.01252, 0.0, -0.003529, -0.0454, 0.006943, 0.0, -0.003529, -0.0454, 0.00694, 0.0, -0.00316, -0.04512, 0.002391, 0.0, -0.00215, -0.04512, -0.0009394, 0.0, -0.0007716, -0.04512, -0.002158, 0.0, 3.723e-06, -0.04512, -0.002158, 0.0])
_sp.points.foreach_set('radius', [0.0355, 0.0355, 0.0355, 0.0355, 0.0355, 0.0355, 0.0355, 0.0355, 0.0355, 0.0355, 0.0355, 0.0355, 0.0355, 0.0355, 0.0355])
_sp.order_v = 0
_sp.resolution_v = 0
_sp.use_endpoint_u = True
_sp.use_smooth = False
_sp = cu_cube_003.splines.new('POLY'); _sp.points.add(14)
_sp.points.foreach_set('co', [0.003529, -0.07988, -0.007369, 0.0, 0.003529, -0.07881, 0.002578, 0.0, 0.003529, -0.07851, 0.00714, 0.0, 0.003529, -0.07704, 0.01262, 0.0, 0.003529, -0.07228, 0.01663, 0.0, 0.003529, -0.06663, 0.0181, 0.0, 0.003529, -0.06012, 0.0181, 0.0, 0.003529, -0.05339, 0.01661, 0.0, 0.003529, -0.04845, 0.01252, 0.0, 0.003529, -0.0454, 0.006943, 0.0, 0.003529, -0.0454, 0.00694, 0.0, 0.00316, -0.04512, 0.002391, 0.0, 0.00215, -0.04512, -0.0009394, 0.0, 0.0007716, -0.04512, -0.002158, 0.0, -3.723e-06, -0.04512, -0.002158, 0.0])
_sp.points.foreach_set('radius', [0.0355, 0.0355, 0.0355, 0.0355, 0.0355, 0.0355, 0.0355, 0.0355, 0.0355, 0.0355, 0.0355, 0.0355, 0.0355, 0.0355, 0.0355])
_sp.order_v = 0
_sp.resolution_v = 0
_sp.use_endpoint_u = True
_sp.use_smooth = False
cu_cube_003.materials.append(mat_material_004)
cu_cube_003.bevel_depth = 0.05
cu_cube_003.fill_mode = 'FULL'
cu_cube_002 = bpy.data.curves.new('Cube.002', 'CURVE')
cu_cube_002.dimensions = '3D'
_sp = cu_cube_002.splines.new('POLY'); _sp.points.add(16)
_sp.points.foreach_set('co', [-0.008558, 0.09843, 0.1008, 0.0, -0.01414, 0.01183, 0.0918, 0.0, -0.003535, 0.005158, 0.09087, 0.0, -0.003535, -0.001528, 0.08816, 0.0, -0.003535, -0.005155, 0.07523, 0.0, -0.003535, -0.001432, 0.06146, 0.0, -0.003535, 0.0001433, 0.04952, 0.0, -0.003535, -0.00707, 0.04931, 0.0, -0.003535, -0.0119, -0.005661, 0.0, -0.003535, -0.01232, -0.01218, 0.0, -0.003436, -0.01398, -0.02584, 0.0, -0.003147, -0.01547, -0.03883, 0.0, -0.002687, -0.01802, -0.0579, 0.0, -0.002595, -0.01906, -0.06645, 0.0, -0.002156, -0.01906, -0.07188, 0.0, -0.0006399, -0.01906, -0.07367, 0.0, 1.358e-05, -0.01906, -0.07367, 0.0])
_sp.points.foreach_set('radius', [0.03243, 0.03243, 0.03243, 0.03243, 0.03243, 0.03243, 0.03243, 0.03243, 0.03243, 0.03243, 0.03243, 0.03243, 0.03243, 0.03243, 0.03243, 0.03243, 0.03243])
_sp.order_v = 0
_sp.resolution_v = 0
_sp.use_endpoint_u = True
_sp.use_smooth = False
_sp = cu_cube_002.splines.new('POLY'); _sp.points.add(16)
_sp.points.foreach_set('co', [0.008658, 0.09843, 0.1008, 0.0, 0.01237, 0.01298, 0.09247, 0.0, 0.003535, 0.005158, 0.09087, 0.0, 0.003535, -0.001528, 0.08816, 0.0, 0.003535, -0.005155, 0.07523, 0.0, 0.003535, -0.001432, 0.06146, 0.0, 0.003535, 0.0001433, 0.04952, 0.0, 0.003535, -0.00707, 0.04931, 0.0, 0.003535, -0.0119, -0.005661, 0.0, 0.003535, -0.01232, -0.01218, 0.0, 0.003436, -0.01398, -0.02584, 0.0, 0.003147, -0.01547, -0.03883, 0.0, 0.002687, -0.01802, -0.0579, 0.0, 0.002627, -0.01906, -0.06645, 0.0, 0.002182, -0.01906, -0.07191, 0.0, 0.0006399, -0.01906, -0.07367, 0.0, -1.358e-05, -0.01906, -0.07367, 0.0])
_sp.points.foreach_set('radius', [0.03243, 0.03243, 0.03243, 0.03243, 0.03243, 0.03243, 0.03243, 0.03243, 0.03243, 0.03243, 0.03243, 0.03243, 0.03243, 0.03243, 0.03243, 0.03243, 0.03243])
_sp.order_v = 0
_sp.resolution_v = 0
_sp.use_endpoint_u = True
_sp.use_smooth = False
cu_cube_002.materials.append(mat_material_005)
cu_cube_002.bevel_depth = 0.06
cu_cube_002.fill_mode = 'FULL'

# ---- objects
ob_cube_006 = bpy.data.objects.new('Cube.006', cu_cube_006)
ob_cube_007 = bpy.data.objects.new('Cube.007', cu_cube_007)
ob_cube_008 = bpy.data.objects.new('Cube.008', cu_cube_008)
ob_cube_009 = bpy.data.objects.new('Cube.009', cu_cube_004)
ob_cube_010 = bpy.data.objects.new('Cube.010', cu_cube_009)
ob_cube_011 = bpy.data.objects.new('Cube.011', cu_cube_010)
ob_cube_012 = bpy.data.objects.new('Cube.012', cu_cube_011)
ob_cube_013 = bpy.data.objects.new('Cube.013', cu_cube_012)
ob_cube_014 = bpy.data.objects.new('Cube.014', cu_cube_013)
ob_cube_015 = bpy.data.objects.new('Cube.015', cu_cube_014)
ob_cube_016 = bpy.data.objects.new('Cube.016', cu_cube_015)
ob_cube_017 = bpy.data.objects.new('Cube.017', cu_cube_016)
ob_cube_018 = bpy.data.objects.new('Cube.018', cu_cube_017)
ob_cube_019 = bpy.data.objects.new('Cube.019', cu_cube_018)
ob_cube_003 = bpy.data.objects.new('Cube.003', cu_cube_003)
ob_cube_002 = bpy.data.objects.new('Cube.002', cu_cube_002)
ob_cube_004 = bpy.data.objects.new('Cube.004', me_cube_009)

# ---- transforms, parenting, visibility, modifiers, constraints
ob_cube_006.location = (0.004634, 1.784e-05, 0.07137)
ob_cube_007.location = (0.004517, -0.1352, 0.04978)
_m = ob_cube_007.modifiers.new('Array', 'ARRAY')
_m.count = 22
_m.relative_offset_displace = (0.0, 2.5, 0.0)
ob_cube_008.location = (-0.05783, -0.0002064, 0.06899)
_m = ob_cube_008.modifiers.new('Array', 'ARRAY')
_m.count = 14
_m.relative_offset_displace = (-2.5, 0.0, 0.0)
ob_cube_009.location = (0.004858, 1.784e-05, 0.02053)
ob_cube_010.location = (0.004858, 1.784e-05, 0.03075)
ob_cube_011.location = (0.004858, 1.784e-05, 0.04096)
ob_cube_012.location = (0.004858, 1.784e-05, 0.05118)
ob_cube_013.location = (0.004858, 1.784e-05, 0.06139)
ob_cube_014.location = (0.004858, 1.784e-05, 0.07161)
ob_cube_015.location = (0.004858, 1.784e-05, 0.08182)
ob_cube_016.location = (0.004858, 1.784e-05, 0.09204)
ob_cube_017.location = (0.004858, 1.784e-05, 0.1023)
ob_cube_018.location = (0.004858, 1.784e-05, 0.1125)
ob_cube_019.location = (0.004858, 1.784e-05, 0.1227)
ob_cube_003.location = (-7.579e-05, 0.2286, 0.06785)
ob_cube_002.location = (-7.937e-05, 0.1618, 0.07869)
ob_cube_004.location = (-0.0002922, 0.2343, 0.1768)
_m = ob_cube_004.modifiers.new('Bevel', 'BEVEL')

# ---- collection membership
col_basket.objects.link(ob_cube_006)
col_basket.objects.link(ob_cube_007)
col_basket.objects.link(ob_cube_008)
col_basket.objects.link(ob_cube_009)
col_basket.objects.link(ob_cube_010)
col_basket.objects.link(ob_cube_011)
col_basket.objects.link(ob_cube_012)
col_basket.objects.link(ob_cube_013)
col_basket.objects.link(ob_cube_014)
col_basket.objects.link(ob_cube_015)
col_basket.objects.link(ob_cube_016)
col_basket.objects.link(ob_cube_017)
col_basket.objects.link(ob_cube_018)
col_basket.objects.link(ob_cube_019)
col_handle.objects.link(ob_cube_003)
col_handle.objects.link(ob_cube_002)
col_handle.objects.link(ob_cube_004)

# ---- scene / render settings (as saved in the file)
scene.frame_start = 1; scene.frame_end = 250; scene.frame_set(1)
scene.render.engine = 'BLENDER_EEVEE_NEXT'
scene.cycles.sampling_pattern = 'TABULATED_SOBOL'
scene.eevee.ray_tracing_options.trace_max_roughness = 0.0
bpy.context.view_layer.update()

# ---- added for rendering (the .blend has no active camera and no usable light): camera, sun
cam_auto = bpy.data.cameras.new('AutoCamera')
cam_auto.lens = 50.0
cam_auto.sensor_width = 36.0
cam_auto.clip_end = 1000.0
ob_auto_camera = bpy.data.objects.new('AutoCamera', cam_auto)
scene.collection.objects.link(ob_auto_camera)
ob_auto_camera.location = (3.59408, -4.30704, 2.9671)
ob_auto_camera.rotation_euler = (1.09748, -7.21219e-08, 0.694738)
scene.camera = ob_auto_camera
light_auto_sun = bpy.data.lights.new('AutoSun', 'SUN')
light_auto_sun.energy = 3.0
light_auto_sun.angle = 0.0523599
ob_auto_sun = bpy.data.objects.new('AutoSun', light_auto_sun)
scene.collection.objects.link(ob_auto_sun)
ob_auto_sun.rotation_euler = (0.872665, 0.174533, 0.523599)
bpy.context.view_layer.update()
